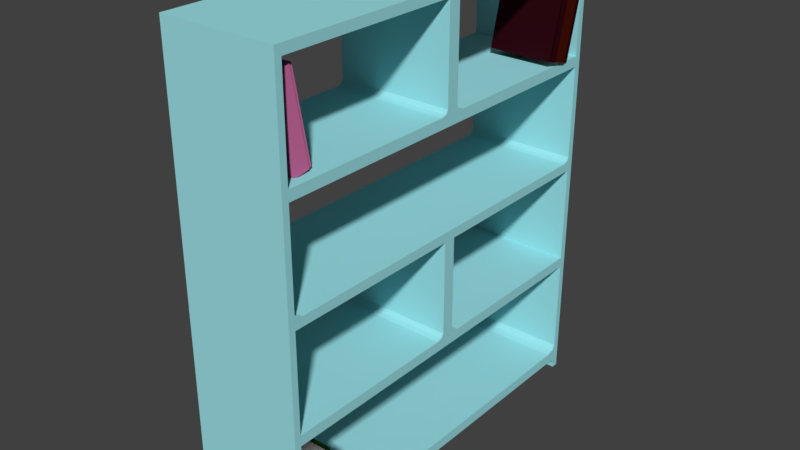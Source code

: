 # Source: Gab_EstantelivrosQuarto.blend  (saved by Blender 2.78.0; exported with 4.5.12 LTS)
import bpy
from mathutils import Matrix  # noqa: F401  (used for matrix-valued properties, if any)

bpy.ops.wm.read_factory_settings(use_empty=True)
scene = bpy.context.scene
scene.name = 'Scene'

# ---- collections
col_collection_1 = bpy.data.collections.new('Collection 1'); scene.collection.children.link(col_collection_1)

# ---- materials (node trees are filled in below, after node groups)
mat_capal14 = bpy.data.materials.new('CapaL14')
mat_capal14.alpha_threshold = 0.0
mat_capal14.roughness = 0.5
mat_folhasl14 = bpy.data.materials.new('FolhasL14')
mat_livrocapa = bpy.data.materials.new('LivroCapa')
mat_livrocapa.alpha_threshold = 0.0
mat_livrocapa.roughness = 0.5
mat_folhalivro = bpy.data.materials.new('FolhaLIvro')
mat_folhalivro.alpha_threshold = 0.0
mat_folhalivro.roughness = 0.5
mat_detalhe = bpy.data.materials.new('Detalhe')
mat_detalhe.alpha_threshold = 0.0
mat_detalhe.roughness = 0.5
mat_capa = bpy.data.materials.new('Capa')
mat_capa.alpha_threshold = 0.0
mat_capa.roughness = 0.5
mat_folhaslivro = bpy.data.materials.new('folhasLivro')
mat_folhaslivro.alpha_threshold = 0.0
mat_folhaslivro.roughness = 0.5
mat_estante = bpy.data.materials.new('Estante')
mat_estante.alpha_threshold = 0.0
mat_estante.roughness = 0.5

# ---- material node trees
mat_capal14.use_nodes = True; mat_capal14.node_tree.nodes.clear()
_N = mat_capal14.node_tree.nodes; _L = mat_capal14.node_tree.links
n0 = _N.new('ShaderNodeOutputMaterial'); n0.name = 'Material Output'; n0.location = (300, 300)
n1 = _N.new('ShaderNodeBsdfDiffuse'); n1.name = 'Diffuse BSDF'; n1.location = (10, 300)
n1.inputs[0].default_value = (0.4575, 0.1193, 0.2748, 1.0)
n1.inputs[1].default_value = 1.0
_L.new(n1.outputs[0], n0.inputs[0])
n0.is_active_output = True
mat_livrocapa.use_nodes = True; mat_livrocapa.node_tree.nodes.clear()
_N = mat_livrocapa.node_tree.nodes; _L = mat_livrocapa.node_tree.links
n0 = _N.new('ShaderNodeOutputMaterial'); n0.name = 'Material Output'; n0.location = (300, 300)
n1 = _N.new('ShaderNodeBsdfAnisotropic'); n1.name = 'Glossy BSDF'; n1.location = (10, 300)
n1.distribution = 'GGX'
n1.inputs[0].default_value = (0.08353, 0.007714, 0.01598, 1.0)
n1.inputs[1].default_value = 0.6059
_L.new(n1.outputs[0], n0.inputs[0])
n0.is_active_output = True
mat_folhalivro.use_nodes = True; mat_folhalivro.node_tree.nodes.clear()
_N = mat_folhalivro.node_tree.nodes; _L = mat_folhalivro.node_tree.links
n0 = _N.new('ShaderNodeOutputMaterial'); n0.name = 'Material Output'; n0.location = (300, 300)
n1 = _N.new('ShaderNodeAmbientOcclusion'); n1.name = 'Ambient Occlusion'; n1.location = (10, 300)
n1.samples = 1
n1.inputs[0].default_value = (0.477, 0.477, 0.477, 1.0)
n1.inputs[1].default_value = 0.0
n2 = _N.new('ShaderNodeLightFalloff'); n2.name = 'Light Falloff'; n2.location = (110, 100)
n3 = _N.new('ShaderNodeDisplacement'); n3.name = 'Displacement'; n3.location = (0, 0)
n3.inputs[1].default_value = 0.0
n3.inputs[2].default_value = 0.1
_L.new(n2.outputs[1], n3.inputs[0])
_L.new(n3.outputs[0], n0.inputs[2])
_L.new(n1.outputs[0], n0.inputs[0])
n0.is_active_output = True
mat_detalhe.use_nodes = True; mat_detalhe.node_tree.nodes.clear()
_N = mat_detalhe.node_tree.nodes; _L = mat_detalhe.node_tree.links
n0 = _N.new('ShaderNodeOutputMaterial'); n0.name = 'Material Output'; n0.location = (300, 300)
n1 = _N.new('ShaderNodeBsdfAnisotropic'); n1.name = 'Glossy BSDF'; n1.location = (10, 300)
n1.distribution = 'GGX'
n1.inputs[0].default_value = (0.2079, 0.0222, 0.004835, 1.0)
n1.inputs[1].default_value = 0.6656
_L.new(n1.outputs[0], n0.inputs[0])
n0.is_active_output = True
mat_capa.use_nodes = True; mat_capa.node_tree.nodes.clear()
_N = mat_capa.node_tree.nodes; _L = mat_capa.node_tree.links
n0 = _N.new('ShaderNodeOutputMaterial'); n0.name = 'Material Output'; n0.location = (300, 300)
n1 = _N.new('ShaderNodeBsdfAnisotropic'); n1.name = 'Glossy BSDF'; n1.location = (10, 300)
n1.inputs[0].default_value = (0.01072, 0.05222, 0.002584, 1.0)
n1.inputs[1].default_value = 0.7291
_L.new(n1.outputs[0], n0.inputs[0])
n0.is_active_output = True
mat_folhaslivro.use_nodes = True; mat_folhaslivro.node_tree.nodes.clear()
_N = mat_folhaslivro.node_tree.nodes; _L = mat_folhaslivro.node_tree.links
n0 = _N.new('ShaderNodeOutputMaterial'); n0.name = 'Material Output'; n0.location = (300, 300)
n1 = _N.new('ShaderNodeAmbientOcclusion'); n1.name = 'Ambient Occlusion'; n1.location = (10, 300)
n1.samples = 1
n1.inputs[0].default_value = (0.4385, 0.4385, 0.4385, 1.0)
n1.inputs[1].default_value = 0.0
n2 = _N.new('ShaderNodeLightFalloff'); n2.name = 'Light Falloff'; n2.location = (100, 100)
n3 = _N.new('ShaderNodeDisplacement'); n3.name = 'Displacement'; n3.location = (0, 0)
n3.inputs[1].default_value = 0.0
n3.inputs[2].default_value = 0.1
_L.new(n2.outputs[1], n3.inputs[0])
_L.new(n3.outputs[0], n0.inputs[2])
_L.new(n1.outputs[0], n0.inputs[0])
n0.is_active_output = True
mat_estante.use_nodes = True; mat_estante.node_tree.nodes.clear()
_N = mat_estante.node_tree.nodes; _L = mat_estante.node_tree.links
n0 = _N.new('ShaderNodeOutputMaterial'); n0.name = 'Material Output'; n0.location = (300, 300)
n1 = _N.new('ShaderNodeBsdfDiffuse'); n1.name = 'Diffuse BSDF'; n1.location = (10, 300)
n1.inputs[0].default_value = (0.3372, 0.7529, 0.7991, 1.0)
_L.new(n1.outputs[0], n0.inputs[0])
n0.is_active_output = True

# ---- world
world_world = bpy.data.worlds.new('World'); scene.world = world_world
world_world.color = (0.05088, 0.05088, 0.05088)
world_world.use_sun_shadow = False
world_world.sun_shadow_jitter_overblur = 0.0
world_world.cycles.sampling_method = 'MANUAL'

# ---- meshes
me_cube_000 = bpy.data.meshes.new('Cube.000')
me_cube_000.from_pydata([(-0.8948, -1.0, -1.0), (-0.8948, -1.0, 1.0), (-0.8948, 1.0, -1.0), (-0.8948, 1.0, 1.0), (0.9107, -1.0, -1.0), (0.9107, -1.0, 1.0), (0.9107, 1.0, -1.0), (0.9107, 1.0, 1.0), (-0.8948, 0.8554, -1.0), (-0.8948, -0.8554, -1.0), (-0.8948, -0.8554, 1.0), (-0.8948, 0.8554, 1.0), (0.9107, -0.8554, -1.0), (0.9107, 0.8554, -1.0), (0.9107, 0.8554, 1.0), (0.9107, -0.8554, 1.0), (-0.7494, 1.0, -1.0), (-0.7494, 1.0, 1.0), (-0.7494, -1.0, -1.0), (-0.7494, -1.0, 1.0), (-0.7494, 0.8554, 1.0), (-0.7494, -0.8554, 1.0), (-0.7494, 0.8554, -1.0), (-0.7494, -0.8554, -1.0), (-0.83, 1.907e-06, -1.0), (-0.83, 1.907e-06, 1.0), (-0.9394, -0.5882, -1.0), (-0.9394, 0.5883, -1.0), (-0.8758, 1.907e-06, -1.0), (-0.9394, 0.5883, 1.0), (-0.9394, -0.5882, 1.0), (-0.8758, 1.907e-06, 1.0), (0.8745, -0.8554, -0.9267), (0.8745, 0.8554, -0.9267), (0.8745, 0.8554, 0.9267), (0.8745, -0.8554, 0.9267), (-0.8297, 0.8554, 0.9267), (-0.8297, -0.8554, 0.9267), (-0.8297, 0.8554, -0.9267), (-0.8297, -0.8554, -0.9267)], [], [(8, 11, 3, 2), (16, 17, 7, 6), (12, 15, 5, 4), (18, 19, 1, 0), (23, 12, 4, 18), (21, 10, 1, 19), (17, 3, 11, 20), (20, 11, 29, 31, 25), (16, 6, 13, 22), (6, 7, 14, 13), (0, 1, 10, 9), (25, 31, 30, 10, 21), (27, 29, 11, 8), (2, 16, 22, 8), (7, 17, 20, 14), (15, 21, 19, 5), (9, 23, 18, 0), (4, 5, 19, 18), (2, 3, 17, 16), (21, 15, 12, 23), (24, 22, 20, 25), (20, 22, 13, 14), (23, 24, 25, 21), (26, 28, 24, 23, 9), (8, 22, 24, 28, 27), (26, 27, 28), (29, 30, 31), (29, 27, 26, 30), (9, 10, 30, 26), (38, 33, 32, 39), (33, 34, 35, 32), (34, 36, 37, 35), (36, 34, 33, 38), (37, 39, 32, 35), (39, 37, 36, 38)])
me_cube_000.polygons.foreach_set('material_index', [0, 0, 0, 0, 0, 0, 0, 0, 0, 0, 0, 0, 0, 0, 0, 0, 0, 0, 0, 0, 0, 0, 0, 0, 0, 0, 0, 0, 0, 1, 1, 1, 1, 1, 1])
_uv = me_cube_000.uv_layers.new(name='UVMap')
_uv.uv.foreach_set('vector', [0.04055, 0.7411, 0.3504, 0.7411, 0.3504, 0.7089, 0.04055, 0.7089, 0.3504, 0.3049, 0.04055, 0.3049, 0.04055, 0.5728, 0.3504, 0.5728, 0.8567, 0.5728, 0.8567, 0.3049, 0.8196, 0.3049, 0.8196, 0.5728, 0.3522, 0.6401, 0.662, 0.6401, 0.662, 0.6079, 0.3522, 0.6079, 0.8957, 0.5728, 0.8957, 0.3049, 0.8585, 0.3049, 0.8585, 0.5728, 0.7009, 0.7089, 0.6638, 0.7089, 0.6638, 0.7411, 0.7009, 0.7411, 0.8178, 0.6752, 0.7806, 0.6752, 0.7806, 0.7075, 0.8178, 0.7075, 0.8567, 0.6738, 0.7209, 0.6732, 0.7027, 0.6631, 0.8139, 0.6416, 0.8567, 0.6417, 0.9346, 0.5728, 0.9346, 0.3049, 0.8975, 0.3049, 0.8975, 0.5728, 0.3522, 0.6738, 0.662, 0.6738, 0.662, 0.6416, 0.3522, 0.6416, 0.8567, 0.3035, 0.8567, 0.03565, 0.8196, 0.03565, 0.8196, 0.3035, 0.8567, 0.6399, 0.8139, 0.6401, 0.7027, 0.6186, 0.7209, 0.6085, 0.8567, 0.6079, 0.8957, 0.3035, 0.8957, 0.03565, 0.8585, 0.03565, 0.8585, 0.3035, 0.8567, 0.6752, 0.8196, 0.6752, 0.8196, 0.7075, 0.8567, 0.7075, 0.3522, 0.7075, 0.662, 0.7075, 0.662, 0.6752, 0.3522, 0.6752, 0.9346, 0.3035, 0.9346, 0.03565, 0.8975, 0.03565, 0.8975, 0.3035, 0.8178, 0.7089, 0.7806, 0.7089, 0.7806, 0.7411, 0.8178, 0.7411, 0.3504, 0.03565, 0.04055, 0.03565, 0.04055, 0.3035, 0.3504, 0.3035, 0.3522, 0.7411, 0.662, 0.7411, 0.662, 0.7089, 0.3522, 0.7089, 0.662, 0.3049, 0.3522, 0.3049, 0.3522, 0.5728, 0.662, 0.5728, 0.8178, 0.3049, 0.6638, 0.3049, 0.6638, 0.5728, 0.8178, 0.5728, 0.662, 0.03565, 0.3522, 0.03565, 0.3522, 0.3035, 0.662, 0.3035, 0.3504, 0.7075, 0.3504, 0.5742, 0.04055, 0.5742, 0.04055, 0.7075, 0.6638, 0.6632, 0.6906, 0.5742, 0.7009, 0.575, 0.7009, 0.7075, 0.6682, 0.7049, 0.7209, 0.5749, 0.8567, 0.5742, 0.8567, 0.6063, 0.8139, 0.6065, 0.7027, 0.5849, 0.7788, 0.6759, 0.7036, 0.7411, 0.7788, 0.7411, 0.7027, 0.7404, 0.7779, 0.6752, 0.7027, 0.6752, 0.8178, 0.3035, 0.8178, 0.03565, 0.6638, 0.03565, 0.6638, 0.3035, 0.3522, 0.6065, 0.662, 0.6065, 0.662, 0.5742, 0.3522, 0.5742, 0.5326, 0.754, 0.7789, 0.754, 0.7789, 0.859, 0.5326, 0.859, 0.03804, 0.8678, 0.03804, 0.754, 0.2853, 0.754, 0.2853, 0.8678, 0.777, 0.9727, 0.5307, 0.9727, 0.5307, 0.8678, 0.777, 0.8678, 0.03804, 0.8678, 0.2843, 0.8678, 0.2843, 0.9815, 0.03804, 0.9815, 0.5307, 0.8678, 0.5307, 0.9815, 0.2843, 0.9815, 0.2843, 0.8678, 0.2853, 0.8678, 0.2853, 0.754, 0.5326, 0.754, 0.5326, 0.8678])
me_cube_000.materials.append(mat_capal14)
me_cube_000.materials.append(mat_folhasl14)
me_cube_000.use_remesh_preserve_volume = False
me_cube_000.use_remesh_preserve_attributes = False
me_cube_000.use_mirror_vertex_groups = False
me_cube_000.update()
me_cube_000_1 = bpy.data.meshes.new('Cube.000')
me_cube_000_1.from_pydata([], [], [])
me_cube_000_1.materials.append(None)
me_cube_000_1.materials.append(None)
me_cube_000_1.update()
me_cube_001 = bpy.data.meshes.new('Cube.001')
me_cube_001.from_pydata([], [], [])
me_cube_001.materials.append(None)
me_cube_001.materials.append(None)
me_cube_001.update()
me_cube_015 = bpy.data.meshes.new('Cube.015')
me_cube_015.from_pydata([], [], [])
me_cube_015.materials.append(None)
me_cube_015.materials.append(None)
me_cube_015.update()
me_cube_014 = bpy.data.meshes.new('Cube.014')
me_cube_014.from_pydata([], [], [])
me_cube_014.materials.append(None)
me_cube_014.materials.append(None)
me_cube_014.update()
me_cube_013 = bpy.data.meshes.new('Cube.013')
me_cube_013.from_pydata([], [], [])
me_cube_013.materials.append(None)
me_cube_013.materials.append(None)
me_cube_013.update()
me_cube_012 = bpy.data.meshes.new('Cube.012')
me_cube_012.from_pydata([], [], [])
me_cube_012.materials.append(None)
me_cube_012.materials.append(None)
me_cube_012.update()
me_cube_004 = bpy.data.meshes.new('Cube.004')
me_cube_004.from_pydata([], [], [])
me_cube_004.materials.append(None)
me_cube_004.materials.append(None)
me_cube_004.update()
me_cube_010 = bpy.data.meshes.new('Cube.010')
me_cube_010.from_pydata([], [], [])
me_cube_010.materials.append(None)
me_cube_010.materials.append(None)
me_cube_010.update()
me_cube_011 = bpy.data.meshes.new('Cube.011')
me_cube_011.from_pydata([], [], [])
me_cube_011.materials.append(None)
me_cube_011.materials.append(None)
me_cube_011.update()
me_cube_009 = bpy.data.meshes.new('Cube.009')
me_cube_009.from_pydata([], [], [])
me_cube_009.materials.append(None)
me_cube_009.materials.append(None)
me_cube_009.update()
me_cube_006 = bpy.data.meshes.new('Cube.006')
me_cube_006.from_pydata([], [], [])
me_cube_006.materials.append(None)
me_cube_006.materials.append(None)
me_cube_006.update()
me_cube_005 = bpy.data.meshes.new('Cube.005')
me_cube_005.from_pydata([], [], [])
me_cube_005.materials.append(None)
me_cube_005.materials.append(None)
me_cube_005.update()
me_cube_007 = bpy.data.meshes.new('Cube.007')
me_cube_007.from_pydata([], [], [])
me_cube_007.materials.append(None)
me_cube_007.materials.append(None)
me_cube_007.update()
me_cube_003 = bpy.data.meshes.new('Cube.003')
me_cube_003.from_pydata([], [], [])
me_cube_003.materials.append(None)
me_cube_003.materials.append(None)
me_cube_003.update()
me_cube_008 = bpy.data.meshes.new('Cube.008')
me_cube_008.from_pydata([], [], [])
me_cube_008.materials.append(None)
me_cube_008.materials.append(None)
me_cube_008.update()
me_cube_002 = bpy.data.meshes.new('Cube.002')
me_cube_002.from_pydata([(-1.0, -1.0, -1.0), (-1.0, -1.0, 1.0), (-1.0, 1.0, -1.0), (-1.0, 1.0, 1.0), (1.0, -1.0, -1.0), (1.0, -1.0, 1.0), (1.0, 1.0, -1.0), (1.0, 1.0, 1.0), (-1.0, 0.8535, -1.0), (-1.0, -0.8535, -1.0), (-1.0, -0.8535, 1.0), (-1.0, 0.8535, 1.0), (1.0, -0.8535, -1.0), (1.0, 0.8535, -1.0), (1.0, 0.8535, 1.0), (1.0, -0.8535, 1.0), (-1.0, 0.8535, -1.0), (-1.0, -0.8535, -1.0), (-1.0, -0.8535, 1.0), (-1.0, 0.8535, 1.0), (1.0, -0.8535, -1.0), (1.0, 0.8535, -1.0), (1.0, 0.8535, 1.0), (1.0, -0.8535, 1.0), (-0.904, 0.8535, -0.9374), (-0.904, -0.8535, -0.9374), (-0.904, -0.8535, 0.9374), (-0.904, 0.8535, 0.9374), (0.904, -0.8535, -0.9374), (0.904, 0.8535, -0.9374), (0.904, 0.8535, 0.9374), (0.904, -0.8535, 0.9374), (-0.9048, -0.86, -0.9463), (-0.9048, 0.847, -0.9463), (1.056, -0.5089, 1.0), (1.056, 0.5089, 1.0), (1.056, 0.5089, -1.0), (1.056, -0.5089, -1.0), (-0.9048, -0.86, 0.9284), (-0.9048, 0.847, 0.9284), (0.9032, -0.86, -0.9463), (0.9032, 0.847, -0.9463), (0.9032, 0.847, 0.9284), (0.9032, -0.86, 0.9284)], [], [(8, 11, 3, 2), (2, 3, 7, 6), (12, 15, 5, 4), (4, 5, 1, 0), (9, 12, 4, 0), (15, 10, 1, 5), (7, 3, 11, 14), (42, 39, 38, 43), (2, 6, 13, 8), (11, 8, 24, 27), (6, 7, 14, 13), (14, 11, 27, 30), (0, 1, 10, 9), (8, 13, 29, 24), (8, 13, 21, 16), (14, 11, 19, 22), (8, 11, 19, 16), (12, 15, 23, 20), (9, 12, 20, 17), (15, 10, 18, 23), (9, 10, 18, 17), (13, 14, 22, 21), (29, 30, 31, 28), (12, 9, 25, 28), (10, 15, 31, 26), (9, 10, 26, 25), (30, 31, 15, 34, 35, 14), (14, 35, 36, 13), (13, 36, 37, 12, 28, 29), (34, 37, 36, 35), (34, 15, 12, 37), (33, 41, 40, 32), (32, 38, 39, 33), (39, 42, 41, 33), (42, 43, 40, 41), (38, 32, 40, 43)])
me_cube_002.polygons.foreach_set('material_index', [0, 0, 0, 0, 0, 0, 0, 1, 0, 0, 0, 0, 0, 0, 0, 0, 0, 0, 0, 0, 0, 0, 0, 0, 0, 0, 0, 0, 0, 2, 0, 1, 1, 1, 1, 1])
me_cube_002.materials.append(mat_livrocapa)
me_cube_002.materials.append(mat_folhalivro)
me_cube_002.materials.append(mat_detalhe)
me_cube_002.use_remesh_preserve_volume = False
me_cube_002.use_remesh_preserve_attributes = False
me_cube_002.use_mirror_vertex_groups = False
me_cube_002.update()
me_cube = bpy.data.meshes.new('Cube')
me_cube.from_pydata([(-1.0, -1.0, -1.0), (-1.0, -1.0, 1.0), (-1.0, 1.0, -1.0), (-1.0, 1.0, 1.0), (1.0, -1.0, -1.0), (1.0, -1.0, 1.0), (1.0, 1.0, -1.0), (1.0, 1.0, 1.0), (-1.0, 0.8535, -1.0), (-1.0, -0.8535, -1.0), (-1.0, -0.8535, 1.0), (-1.0, 0.8535, 1.0), (1.0, -0.8535, -1.0), (1.0, 0.8535, -1.0), (1.0, 0.8535, 1.0), (1.0, -0.8535, 1.0), (-1.0, 0.8535, -1.0), (-1.0, -0.8535, -1.0), (-1.0, -0.8535, 1.0), (-1.0, 0.8535, 1.0), (1.0, -0.8535, -1.0), (1.0, 0.8535, -1.0), (1.0, 0.8535, 1.0), (1.0, -0.8535, 1.0), (-0.904, 0.8535, -0.9374), (-0.904, -0.8535, -0.9374), (-0.904, -0.8535, 0.9374), (-0.904, 0.8535, 0.9374), (0.904, -0.8535, -0.9374), (0.904, 0.8535, -0.9374), (0.904, 0.8535, 0.9374), (0.904, -0.8535, 0.9374), (-0.9048, -0.86, -0.9463), (-0.9048, 0.847, -0.9463), (1.056, -0.5089, 1.0), (1.056, 0.5089, 1.0), (1.056, 0.5089, -1.0), (1.056, -0.5089, -1.0), (-0.9048, -0.86, 0.9284), (-0.9048, 0.847, 0.9284), (0.9032, -0.86, -0.9463), (0.9032, 0.847, -0.9463), (0.9032, 0.847, 0.9284), (0.9032, -0.86, 0.9284)], [], [(8, 11, 3, 2), (2, 3, 7, 6), (12, 15, 5, 4), (4, 5, 1, 0), (9, 12, 4, 0), (15, 10, 1, 5), (7, 3, 11, 14), (42, 39, 38, 43), (2, 6, 13, 8), (11, 8, 24, 27), (6, 7, 14, 13), (14, 11, 27, 30), (0, 1, 10, 9), (8, 13, 29, 24), (8, 13, 21, 16), (14, 11, 19, 22), (8, 11, 19, 16), (12, 15, 23, 20), (9, 12, 20, 17), (15, 10, 18, 23), (9, 10, 18, 17), (13, 14, 22, 21), (29, 30, 31, 28), (12, 9, 25, 28), (10, 15, 31, 26), (9, 10, 26, 25), (30, 31, 15, 34, 35, 14), (14, 35, 36, 13), (13, 36, 37, 12, 28, 29), (34, 37, 36, 35), (34, 15, 12, 37), (33, 41, 40, 32), (32, 38, 39, 33), (39, 42, 41, 33), (42, 43, 40, 41), (38, 32, 40, 43)])
me_cube.polygons.foreach_set('material_index', [0, 0, 0, 0, 0, 0, 0, 1, 0, 0, 0, 0, 0, 0, 0, 0, 0, 0, 0, 0, 0, 0, 0, 0, 0, 0, 0, 0, 0, 0, 0, 1, 1, 1, 1, 1])
me_cube.materials.append(mat_capa)
me_cube.materials.append(mat_folhaslivro)
me_cube.use_remesh_preserve_volume = False
me_cube.use_remesh_preserve_attributes = False
me_cube.use_mirror_vertex_groups = False
me_cube.update()
me_cube_001_1 = bpy.data.meshes.new('Cube.001')
me_cube_001_1.from_pydata([(-1.0, -1.217, -1.151), (-1.0, -1.176, -1.151), (-1.0, 1.176, -1.151), (1.0, 1.176, -1.151), (1.0, 1.217, -1.151), (-1.0, 1.217, -1.151), (1.0, -1.217, -1.151), (1.0, -1.176, -1.151), (-1.0, 1.176, 1.099), (-1.0, 1.217, 1.099), (1.0, 1.217, 1.099), (1.0, -1.176, 1.099), (1.0, -1.217, 1.099), (-1.0, -1.217, 1.099), (-1.0, -1.176, 1.099), (1.0, 1.176, 1.099), (-1.0, 1.176, 1.099), (1.0, -1.176, 1.099), (-1.0, -1.176, 1.099), (1.0, 1.176, 1.099), (-1.0, 1.176, 3.189), (-1.0, 1.217, 3.189), (1.0, 1.217, 3.189), (1.0, -1.176, 3.189), (1.0, -1.217, 3.189), (-1.0, -1.217, 3.189), (-1.0, -1.176, 3.189), (1.0, 1.176, 3.189), (1.0, -1.176, 0.04861), (1.0, -1.176, 0.1486), (-1.0, -1.176, 0.1486), (-1.0, -1.176, 0.04861), (-1.0, 1.176, 0.04861), (-1.0, 1.176, 0.1486), (1.0, 1.176, 0.04861), (1.0, 1.176, 0.1486), (-1.0, -1.176, 2.239), (-1.0, -1.176, 2.139), (1.0, -1.176, 2.139), (1.0, -1.176, 2.239), (1.0, 1.176, 2.139), (1.0, 1.176, 2.239), (-1.0, 1.176, 2.239), (-1.0, 1.176, 2.139), (-1.0, 1.176, 3.279), (-1.0, 1.217, 3.279), (1.0, 1.217, 3.279), (1.0, -1.176, 3.279), (1.0, -1.217, 3.279), (-1.0, -1.217, 3.279), (-1.0, -1.176, 3.279), (1.0, 1.176, 3.279), (-1.0, 0.03921, 3.189), (-1.0, -0.03921, 3.189), (-1.0, -0.03921, 3.279), (-1.0, 0.03921, 3.279), (1.0, -0.03921, 3.279), (1.0, 0.03921, 3.279), (1.0, -0.03921, 3.189), (1.0, 0.03921, 3.189), (-1.0, 0.03921, 1.099), (-1.0, -0.03921, 1.099), (-1.0, -0.03921, 1.189), (-1.0, 0.03921, 1.189), (1.0, -0.03921, 1.189), (1.0, 0.03921, 1.189), (1.0, -0.03921, 1.099), (1.0, 0.03921, 1.099), (1.0, 0.03921, 0.04861), (1.0, -0.03921, 0.04861), (1.0, -1.106, -0.9514), (1.0, -1.176, -0.8814), (1.0, -1.156, -0.9309), (-1.0, -1.176, -0.8814), (-1.0, -1.106, -0.9514), (-1.0, -1.156, -0.9309), (-1.0, 1.106, -0.9514), (-1.0, 1.176, -0.8814), (-1.0, 1.156, -0.9309), (1.0, 1.176, -0.8814), (1.0, 1.106, -0.9514), (1.0, 1.156, -0.9309), (1.0, 1.126, -1.051), (1.0, 1.176, -1.101), (1.0, 1.162, -1.066), (-1.0, 1.176, -1.101), (-1.0, 1.126, -1.051), (-1.0, 1.162, -1.066), (1.0, -1.176, -1.101), (1.0, -1.126, -1.051), (1.0, -1.162, -1.066), (-1.0, -1.126, -1.051), (-1.0, -1.176, -1.101), (-1.0, -1.162, -1.066), (1.0, -0.03921, 0.1986), (1.0, -0.08921, 0.1486), (1.0, -0.05385, 0.1633), (1.0, 0.08921, 0.1486), (1.0, 0.03921, 0.1986), (1.0, 0.05385, 0.1633), (-1.0, 0.03921, 0.1986), (-1.0, 0.08921, 0.1486), (-1.0, 0.05385, 0.1633), (-1.0, -0.08921, 0.1486), (-1.0, -0.03921, 0.1986), (-1.0, -0.05385, 0.1633), (-1.0, 1.126, 1.189), (-1.0, 1.176, 1.239), (-1.0, 1.162, 1.203), (1.0, -1.126, 1.189), (1.0, -1.176, 1.239), (1.0, -1.162, 1.203), (-1.0, -1.176, 1.239), (-1.0, -1.126, 1.189), (-1.0, -1.162, 1.203), (1.0, 1.176, 1.239), (1.0, 1.126, 1.189), (1.0, 1.162, 1.203), (1.0, 0.08921, 2.239), (1.0, 0.03921, 2.289), (1.0, 0.05385, 2.253), (1.0, -0.03921, 2.289), (1.0, -0.08921, 2.239), (1.0, -0.05385, 2.253), (-1.0, 0.03921, 2.289), (-1.0, 0.08921, 2.239), (-1.0, 0.05385, 2.253), (-1.0, -0.08921, 2.239), (-1.0, -0.03921, 2.289), (-1.0, -0.05385, 2.253)], [], [(5, 4, 3, 2), (1, 7, 6, 0), (33, 35, 15, 8), (29, 30, 14, 11), (11, 14, 18, 17), (8, 15, 19, 16), (62, 113, 109, 64), (54, 50, 47, 56), (22, 21, 45, 46), (42, 41, 27, 20), (39, 36, 26, 23), (92, 88, 7, 1), (91, 86, 82, 89), (13, 0, 6, 12), (4, 5, 9, 10), (88, 90, 89, 82, 84, 83, 3, 4, 10, 15, 35, 34, 79, 81, 80, 70, 72, 71, 28, 29, 11, 12, 6, 7), (70, 80, 76, 74), (60, 100, 102, 101, 33, 32, 31, 30, 103, 105, 104, 61), (12, 24, 25, 13), (9, 21, 22, 10), (52, 124, 126, 125, 42, 20, 21, 9, 8, 16, 60, 63, 106, 108, 107, 43, 37, 112, 114, 113, 62, 61, 18, 14, 13, 25, 26, 36, 127, 129, 128, 53), (66, 17, 18, 61), (59, 119, 124, 52), (47, 50, 49, 48), (46, 45, 44, 51), (26, 25, 49, 50), (24, 23, 47, 48), (21, 20, 44, 45), (53, 26, 50, 54), (27, 22, 46, 51), (25, 24, 48, 49), (56, 47, 23, 58), (58, 23, 26, 53), (83, 85, 2, 3), (27, 59, 52, 20), (51, 57, 59, 27), (57, 56, 58, 59), (20, 52, 55, 44), (52, 53, 54, 55), (44, 55, 57, 51), (55, 54, 56, 57), (53, 128, 121, 58), (37, 43, 40, 38), (39, 122, 127, 36), (19, 67, 60, 16), (106, 63, 65, 116), (65, 64, 66, 67), (38, 40, 115, 117, 116, 65, 67, 19, 15, 10, 22, 27, 41, 118, 120, 119, 59, 58, 121, 123, 122, 39, 23, 24, 12, 11, 17, 66, 64, 109, 111, 110), (60, 61, 62, 63), (110, 112, 37, 38), (63, 62, 64, 65), (31, 32, 34, 68, 69, 28), (61, 104, 94, 66), (94, 96, 95, 29, 28, 69, 68, 34, 35, 97, 99, 98, 67, 66), (97, 35, 33, 101), (67, 98, 100, 60), (34, 32, 77, 79), (30, 31, 73, 75, 74, 76, 78, 77, 32, 33, 8, 9, 5, 2, 85, 87, 86, 91, 93, 92, 1, 0, 13, 14), (73, 71, 72, 75), (75, 72, 70, 74), (79, 77, 78, 81), (81, 78, 76, 80), (31, 28, 71, 73), (82, 86, 87, 84), (84, 87, 85, 83), (91, 89, 90, 93), (93, 90, 88, 92), (94, 104, 105, 96), (96, 105, 103, 95), (97, 101, 102, 99), (99, 102, 100, 98), (29, 95, 103, 30), (106, 116, 117, 108), (108, 117, 115, 107), (112, 110, 111, 114), (114, 111, 109, 113), (107, 115, 40, 43), (121, 128, 129, 123), (123, 129, 127, 122), (118, 125, 126, 120), (120, 126, 124, 119), (118, 41, 42, 125)])
_uv = me_cube_001_1.uv_layers.new(name='UVMap')
_uv.uv.foreach_set('vector', [0.3956, 0.4061, 0.3956, 0.5742, 0.3921, 0.5742, 0.3921, 0.4061, 0.3921, 0.4061, 0.3921, 0.5742, 0.3887, 0.5742, 0.3887, 0.4061, 0.965, 0.37, 0.965, 0.5381, 0.8844, 0.5381, 0.8844, 0.37, 0.6991, 0.7901, 0.6991, 0.9582, 0.6185, 0.9582, 0.6185, 0.7901, 0.03376, 0.03376, 0.03376, 0.03376, 0.03376, 0.03376, 0.03376, 0.03376, 0.03376, 0.03376, 0.03376, 0.03376, 0.03376, 0.03376, 0.03376, 0.03376, 0.6185, 0.3258, 0.6185, 0.2345, 0.7888, 0.2345, 0.7888, 0.3258, 0.2041, 0.5117, 0.2041, 0.6073, 0.03376, 0.6073, 0.03376, 0.5117, 0.6185, 0.0413, 0.4482, 0.0413, 0.4482, 0.03376, 0.6185, 0.03376, 0.965, 0.2019, 0.965, 0.37, 0.8844, 0.37, 0.8844, 0.2019, 0.9662, 0.03376, 0.9662, 0.2019, 0.8856, 0.2019, 0.8856, 0.03376, 0.3844, 0.5742, 0.3844, 0.4061, 0.3887, 0.4061, 0.3887, 0.5742, 0.7888, 0.4297, 0.7888, 0.619, 0.6185, 0.619, 0.6185, 0.4297, 0.4482, 0.5935, 0.4482, 0.405, 0.6185, 0.405, 0.6185, 0.5935, 0.6185, 0.405, 0.4482, 0.405, 0.4482, 0.2164, 0.6185, 0.2164, 0.2375, 0.4019, 0.2363, 0.399, 0.2333, 0.3977, 0.04147, 0.3977, 0.03846, 0.399, 0.03721, 0.4019, 0.03721, 0.4061, 0.03376, 0.4061, 0.03376, 0.217, 0.03721, 0.217, 0.03721, 0.2969, 0.03721, 0.3053, 0.03721, 0.3834, 0.03896, 0.3876, 0.04317, 0.3893, 0.2316, 0.3893, 0.2358, 0.3876, 0.2375, 0.3834, 0.2375, 0.3053, 0.2375, 0.2969, 0.2375, 0.217, 0.241, 0.217, 0.241, 0.4061, 0.2375, 0.4061, 0.2041, 0.794, 0.2041, 0.608, 0.3744, 0.608, 0.3744, 0.794, 0.3479, 0.217, 0.3479, 0.2926, 0.3492, 0.2956, 0.3522, 0.2969, 0.4447, 0.2969, 0.4447, 0.3053, 0.2444, 0.3053, 0.2444, 0.2969, 0.337, 0.2969, 0.34, 0.2956, 0.3412, 0.2926, 0.3412, 0.217, 0.6185, 0.5935, 0.6185, 0.7687, 0.4482, 0.7687, 0.4482, 0.5935, 0.4482, 0.2164, 0.4482, 0.0413, 0.6185, 0.0413, 0.6185, 0.2164, 0.3479, 0.04132, 0.3479, 0.117, 0.3492, 0.1199, 0.3522, 0.1212, 0.4447, 0.1212, 0.4447, 0.04132, 0.4482, 0.04132, 0.4482, 0.217, 0.4447, 0.217, 0.4447, 0.217, 0.3479, 0.217, 0.3479, 0.2094, 0.4405, 0.2094, 0.4435, 0.2082, 0.4447, 0.2052, 0.4447, 0.1296, 0.2444, 0.1296, 0.2444, 0.2052, 0.2457, 0.2082, 0.2487, 0.2094, 0.3412, 0.2094, 0.3412, 0.217, 0.2444, 0.217, 0.2444, 0.217, 0.241, 0.217, 0.241, 0.04132, 0.2444, 0.04132, 0.2444, 0.1212, 0.337, 0.1212, 0.34, 0.1199, 0.3412, 0.117, 0.3412, 0.04132, 0.8856, 0.2019, 0.7888, 0.2019, 0.7888, 0.03376, 0.8856, 0.03376, 0.2041, 0.7981, 0.2805, 0.7981, 0.2805, 0.9662, 0.2041, 0.9662, 0.03376, 0.6073, 0.2041, 0.6073, 0.2041, 0.6107, 0.03376, 0.6107, 0.03376, 0.4061, 0.2041, 0.4061, 0.2041, 0.4095, 0.03376, 0.4095, 0.2444, 0.04132, 0.241, 0.04132, 0.241, 0.03376, 0.2444, 0.03376, 0.241, 0.04132, 0.2375, 0.04132, 0.2375, 0.03376, 0.241, 0.03376, 0.4482, 0.04132, 0.4447, 0.04132, 0.4447, 0.03376, 0.4482, 0.03376, 0.3412, 0.04132, 0.2444, 0.04132, 0.2444, 0.03376, 0.3412, 0.03376, 0.03721, 0.04132, 0.03376, 0.04132, 0.03376, 0.03376, 0.03721, 0.03376, 0.4482, 0.7687, 0.6185, 0.7687, 0.6185, 0.7762, 0.4482, 0.7762, 0.1407, 0.03376, 0.2375, 0.03376, 0.2375, 0.04132, 0.1407, 0.04132, 0.8121, 0.7901, 0.7153, 0.7901, 0.7153, 0.622, 0.8121, 0.622, 0.3786, 0.4061, 0.3786, 0.5742, 0.3744, 0.5742, 0.3744, 0.4061, 0.6185, 0.622, 0.7153, 0.622, 0.7153, 0.7901, 0.6185, 0.7901, 0.03721, 0.03376, 0.134, 0.03376, 0.134, 0.04132, 0.03721, 0.04132, 0.134, 0.03376, 0.1407, 0.03376, 0.1407, 0.04132, 0.134, 0.04132, 0.4447, 0.04132, 0.3479, 0.04132, 0.3479, 0.03376, 0.4447, 0.03376, 0.3479, 0.04132, 0.3412, 0.04132, 0.3412, 0.03376, 0.3479, 0.03376, 0.2041, 0.4095, 0.2041, 0.5051, 0.03376, 0.5051, 0.03376, 0.4095, 0.2041, 0.5051, 0.2041, 0.5117, 0.03376, 0.5117, 0.03376, 0.5051, 0.2836, 0.7981, 0.36, 0.7981, 0.36, 0.9662, 0.2836, 0.9662, 0.2041, 0.6039, 0.2041, 0.4061, 0.3744, 0.4061, 0.3744, 0.6039, 0.4482, 0.7762, 0.5407, 0.7762, 0.5407, 0.9443, 0.4482, 0.9443, 0.03376, 0.6107, 0.1306, 0.6107, 0.1306, 0.7788, 0.03376, 0.7788, 0.6185, 0.4238, 0.6185, 0.3324, 0.7888, 0.3324, 0.7888, 0.4238, 0.134, 0.2094, 0.1407, 0.2094, 0.1407, 0.217, 0.134, 0.217, 0.2375, 0.1296, 0.03721, 0.1296, 0.03721, 0.2052, 0.03846, 0.2082, 0.04147, 0.2094, 0.134, 0.2094, 0.134, 0.217, 0.03721, 0.217, 0.03721, 0.217, 0.03376, 0.217, 0.03376, 0.04132, 0.03721, 0.04132, 0.03721, 0.1212, 0.1298, 0.1212, 0.1328, 0.1199, 0.134, 0.117, 0.134, 0.04132, 0.1407, 0.04132, 0.1407, 0.117, 0.1419, 0.1199, 0.145, 0.1212, 0.2375, 0.1212, 0.2375, 0.04132, 0.241, 0.04132, 0.241, 0.217, 0.2375, 0.217, 0.2375, 0.217, 0.1407, 0.217, 0.1407, 0.2094, 0.2333, 0.2094, 0.2363, 0.2082, 0.2375, 0.2052, 0.3479, 0.217, 0.3412, 0.217, 0.3412, 0.2094, 0.3479, 0.2094, 0.3662, 0.9662, 0.3662, 0.7981, 0.4426, 0.7981, 0.4426, 0.9662, 0.6185, 0.3324, 0.6185, 0.3258, 0.7888, 0.3258, 0.7888, 0.3324, 0.6185, 0.2315, 0.6185, 0.03376, 0.7888, 0.03376, 0.7888, 0.1293, 0.7888, 0.1359, 0.7888, 0.2315, 0.9376, 0.9582, 0.8612, 0.9582, 0.8612, 0.7901, 0.9376, 0.7901, 0.1407, 0.2926, 0.1419, 0.2956, 0.145, 0.2969, 0.2375, 0.2969, 0.2375, 0.3053, 0.1407, 0.3053, 0.134, 0.3053, 0.03721, 0.3053, 0.03721, 0.2969, 0.1298, 0.2969, 0.1328, 0.2956, 0.134, 0.2926, 0.134, 0.217, 0.1407, 0.217, 0.8151, 0.622, 0.9077, 0.622, 0.9077, 0.7901, 0.8151, 0.7901, 0.7786, 0.9582, 0.7022, 0.9582, 0.7022, 0.7901, 0.7786, 0.7901, 0.2003, 0.7788, 0.2003, 0.9469, 0.1214, 0.9469, 0.1214, 0.7788, 0.2444, 0.2969, 0.2444, 0.3053, 0.2444, 0.3834, 0.2462, 0.3876, 0.2504, 0.3893, 0.4388, 0.3893, 0.443, 0.3876, 0.4447, 0.3834, 0.4447, 0.3053, 0.4447, 0.2969, 0.4447, 0.217, 0.4482, 0.217, 0.4482, 0.4061, 0.4447, 0.4061, 0.4447, 0.4019, 0.4435, 0.399, 0.4405, 0.3977, 0.2487, 0.3977, 0.2457, 0.399, 0.2444, 0.4019, 0.2444, 0.4061, 0.241, 0.4061, 0.241, 0.217, 0.2444, 0.217, 0.03809, 0.7788, 0.03809, 0.9469, 0.03376, 0.9469, 0.03376, 0.7788, 0.3744, 0.7981, 0.2041, 0.7981, 0.2041, 0.794, 0.3744, 0.794, 0.1214, 0.7788, 0.1214, 0.9469, 0.117, 0.9469, 0.117, 0.7788, 0.2041, 0.6039, 0.3744, 0.6039, 0.3744, 0.608, 0.2041, 0.608, 0.117, 0.7788, 0.117, 0.9469, 0.03809, 0.9469, 0.03809, 0.7788, 0.6185, 0.619, 0.7888, 0.619, 0.7888, 0.622, 0.6185, 0.622, 0.3815, 0.4061, 0.3815, 0.5742, 0.3786, 0.5742, 0.3786, 0.4061, 0.7888, 0.4297, 0.6185, 0.4297, 0.6185, 0.4267, 0.7888, 0.4267, 0.3815, 0.5742, 0.3815, 0.4061, 0.3844, 0.4061, 0.3844, 0.5742, 0.8612, 0.7901, 0.8612, 0.9582, 0.8581, 0.9582, 0.8581, 0.7901, 0.8844, 0.2019, 0.8844, 0.37, 0.8813, 0.37, 0.8813, 0.2019, 0.8151, 0.622, 0.8151, 0.7901, 0.8121, 0.7901, 0.8121, 0.622, 0.6991, 0.9582, 0.6991, 0.7901, 0.7022, 0.7901, 0.7022, 0.9582, 0.7888, 0.2019, 0.8813, 0.2019, 0.8813, 0.37, 0.7888, 0.37, 0.6185, 0.4238, 0.7888, 0.4238, 0.7888, 0.4267, 0.6185, 0.4267, 0.7786, 0.9582, 0.7786, 0.7901, 0.7817, 0.7901, 0.7817, 0.9582, 0.3662, 0.7981, 0.3662, 0.9662, 0.3631, 0.9662, 0.3631, 0.7981, 0.6185, 0.2315, 0.7888, 0.2315, 0.7888, 0.2345, 0.6185, 0.2345, 0.7817, 0.9582, 0.7817, 0.7901, 0.8581, 0.7901, 0.8581, 0.9582, 0.36, 0.9662, 0.36, 0.7981, 0.3631, 0.7981, 0.3631, 0.9662, 0.5437, 0.7762, 0.5437, 0.9443, 0.5407, 0.9443, 0.5407, 0.7762, 0.7918, 0.37, 0.7918, 0.5381, 0.7888, 0.5381, 0.7888, 0.37, 0.2836, 0.7981, 0.2836, 0.9662, 0.2805, 0.9662, 0.2805, 0.7981, 0.7918, 0.37, 0.8844, 0.37, 0.8844, 0.5381, 0.7918, 0.5381])
me_cube_001_1.materials.append(mat_estante)
me_cube_001_1.use_remesh_preserve_volume = False
me_cube_001_1.use_remesh_preserve_attributes = False
me_cube_001_1.use_mirror_vertex_groups = False
me_cube_001_1.update()

# ---- objects
ob_livro15_proxy_001 = bpy.data.objects.new('Livro15_proxy.001', me_cube_000)
ob_livro15_proxy = bpy.data.objects.new('Livro15_proxy', me_cube_000_1)
ob_livro14_proxy = bpy.data.objects.new('Livro14_proxy', me_cube_001)
ob_livro13_proxy = bpy.data.objects.new('Livro13_proxy', me_cube_015)
ob_livro12_proxy = bpy.data.objects.new('Livro12_proxy', me_cube_014)
ob_livro11_proxy = bpy.data.objects.new('Livro11_proxy', me_cube_013)
ob_livro10_proxy = bpy.data.objects.new('Livro10_proxy', me_cube_012)
ob_livro09_proxy = bpy.data.objects.new('Livro09_proxy', me_cube_004)
ob_livro06_proxy = bpy.data.objects.new('Livro06_proxy', me_cube_010)
ob_livro07_proxy = bpy.data.objects.new('Livro07_proxy', me_cube_011)
ob_livro08_proxy = bpy.data.objects.new('Livro08_proxy', me_cube_009)
ob_livro01_proxy = bpy.data.objects.new('Livro01_proxy', me_cube_006)
ob_livro03_proxy = bpy.data.objects.new('Livro03_proxy', me_cube_005)
ob_livro02_proxy = bpy.data.objects.new('Livro02_proxy', me_cube_007)
ob_livro04_proxy = bpy.data.objects.new('Livro04_proxy', me_cube_003)
ob_livro05_proxy = bpy.data.objects.new('Livro05_proxy', me_cube_008)
ob_livrovm = bpy.data.objects.new('LivroVm', me_cube_002)
ob_livrovr = bpy.data.objects.new('LivroVr', me_cube)
ob_estante = bpy.data.objects.new('Estante', me_cube_001_1)

# ---- transforms, parenting, visibility, modifiers, constraints
ob_livro15_proxy_001.location = (0.1884, -1.679, 3.802)
ob_livro15_proxy_001.rotation_euler = (-0.182, 1.184e-07, 3.142)
ob_livro15_proxy_001.scale = (0.3127, 0.08911, 0.4123)
ob_livro15_proxy_001.lineart.crease_threshold = 0.0
ob_livro15_proxy.location = (0.3413, 1.631, 2.714)
ob_livro15_proxy.rotation_euler = (0.4211, -2.171e-07, 3.142)
ob_livro15_proxy.scale = (0.3127, 0.05912, 0.4029)
ob_livro15_proxy.lineart.crease_threshold = 0.0
ob_livro14_proxy.location = (-0.1343, 1.397, 2.611)
ob_livro14_proxy.rotation_euler = (0.6792, -2.047e-07, 3.142)
ob_livro14_proxy.scale = (0.2838, 0.02422, 0.3433)
ob_livro14_proxy.lineart.crease_threshold = 0.0
ob_livro13_proxy.location = (0.2285, 0.3677, 1.695)
ob_livro13_proxy.rotation_euler = (-0.2143, -3.721e-08, 3.142)
ob_livro13_proxy.scale = (0.3127, 0.06017, 0.4059)
ob_livro13_proxy.lineart.crease_threshold = 0.0
ob_livro12_proxy.location = (0.1712, 0.2837, 1.575)
ob_livro12_proxy.rotation_euler = (-0.224, 6.239, 3.149)
ob_livro12_proxy.scale = (0.2837, 0.03256, 0.2719)
ob_livro12_proxy.lineart.crease_threshold = 0.0
ob_livro11_proxy.location = (0.1711, 0.1719, 1.649)
ob_livro11_proxy.rotation_euler = (-0.1636, 6.239, 3.147)
ob_livro11_proxy.scale = (0.2838, 0.04338, 0.3433)
ob_livro11_proxy.lineart.crease_threshold = 0.0
ob_livro10_proxy.location = (0.362, 1.225, 2.653)
ob_livro10_proxy.rotation_euler = (0.8325, -1.715e-06, 9.425)
ob_livro10_proxy.scale = (0.3127, 0.07352, 0.4029)
ob_livro10_proxy.lineart.crease_threshold = 0.0
ob_livro09_proxy.location = (-0.1341, 1.366, 3.843)
ob_livro09_proxy.rotation_euler = (0.2994, -9.609e-08, 3.142)
ob_livro09_proxy.scale = (0.3127, 0.07352, 0.4557)
ob_livro09_proxy.lineart.crease_threshold = 0.0
ob_livro06_proxy.location = (-0.1304, 1.678, 0.5994)
ob_livro06_proxy.rotation_euler = (0.2098, -6.469e-07, 9.425)
ob_livro06_proxy.scale = (0.3127, 0.07352, 0.4029)
ob_livro06_proxy.lineart.crease_threshold = 0.0
ob_livro07_proxy.location = (-0.1915, -1.499, 3.741)
ob_livro07_proxy.rotation_euler = (-0.215, -0.04391, 9.432)
ob_livro07_proxy.scale = (0.2838, 0.06331, 0.3451)
ob_livro07_proxy.lineart.crease_threshold = 0.0
ob_livro08_proxy.location = (-0.1343, -0.1449, 3.718)
ob_livro08_proxy.rotation_euler = (0.1742, -4.489e-07, 9.425)
ob_livro08_proxy.scale = (0.2838, 0.02422, 0.3433)
ob_livro08_proxy.lineart.crease_threshold = 0.0
ob_livro01_proxy.location = (0.06646, -1.73, 2.669)
ob_livro01_proxy.rotation_euler = (0.2747, -0.0, 0.0)
ob_livro01_proxy.scale = (0.2838, 0.02422, 0.3433)
ob_livro01_proxy.lineart.crease_threshold = 0.0
ob_livro03_proxy.location = (0.2394, -0.2396, 1.649)
ob_livro03_proxy.rotation_euler = (0.2488, -8.89e-08, 3.142)
ob_livro03_proxy.scale = (0.3127, 0.08625, 0.3433)
ob_livro03_proxy.lineart.crease_threshold = 0.0
ob_livro02_proxy.location = (0.1493, -1.602, 2.705)
ob_livro02_proxy.rotation_euler = (-0.4379, -4.786e-09, 3.142)
ob_livro02_proxy.scale = (0.358, 0.05086, 0.3905)
ob_livro02_proxy.lineart.crease_threshold = 0.0
ob_livro04_proxy.location = (0.1566, -0.4154, 1.639)
ob_livro04_proxy.rotation_euler = (0.2876, 0.04527, 3.188)
ob_livro04_proxy.scale = (0.2838, 0.05086, 0.3433)
ob_livro04_proxy.lineart.crease_threshold = 0.0
ob_livro05_proxy.location = (0.1993, 1.496, 0.5811)
ob_livro05_proxy.rotation_euler = (0.3249, -7.505e-07, 9.425)
ob_livro05_proxy.scale = (0.358, 0.05086, 0.3905)
ob_livro05_proxy.lineart.crease_threshold = 0.0
ob_livrovm.location = (0.2682, 1.606, 3.789)
ob_livrovm.rotation_euler = (-0.2504, 0.0001304, 0.0005953)
ob_livrovm.scale = (0.3143, 0.1502, 0.3866)
ob_livrovm.lineart.crease_threshold = 0.0
ob_livrovr.location = (0.2682, -1.594, 0.5999)
ob_livrovr.rotation_euler = (0.2732, -0.0001848, 0.0005807)
ob_livrovr.scale = (0.3143, 0.1502, 0.3866)
ob_livrovr.lineart.crease_threshold = 0.0
ob_estante.location = (0.0, 0.0, 1.14)
ob_estante.scale = (0.5635, 1.569, 1.0)
ob_estante.lineart.crease_threshold = 0.0

# ---- collection membership
col_collection_1.objects.link(ob_livro15_proxy_001)
col_collection_1.objects.link(ob_livro15_proxy)
col_collection_1.objects.link(ob_livro14_proxy)
col_collection_1.objects.link(ob_livro13_proxy)
col_collection_1.objects.link(ob_livro12_proxy)
col_collection_1.objects.link(ob_livro11_proxy)
col_collection_1.objects.link(ob_livro10_proxy)
col_collection_1.objects.link(ob_livro09_proxy)
col_collection_1.objects.link(ob_livro06_proxy)
col_collection_1.objects.link(ob_livro07_proxy)
col_collection_1.objects.link(ob_livro08_proxy)
col_collection_1.objects.link(ob_livro01_proxy)
col_collection_1.objects.link(ob_livro03_proxy)
col_collection_1.objects.link(ob_livro02_proxy)
col_collection_1.objects.link(ob_livro04_proxy)
col_collection_1.objects.link(ob_livro05_proxy)
col_collection_1.objects.link(ob_livrovm)
col_collection_1.objects.link(ob_livrovr)
col_collection_1.objects.link(ob_estante)

# ---- scene / render settings (as saved in the file)
scene.frame_start = 1; scene.frame_end = 250; scene.frame_set(1)
scene.render.engine = 'CYCLES'
scene.render.dither_intensity = 0.0
scene.cycles.use_denoising = False
scene.cycles.samples = 128
scene.cycles.sampling_pattern = 'TABULATED_SOBOL'
scene.cycles.light_sampling_threshold = 0.0
scene.cycles.use_adaptive_sampling = False
scene.cycles.use_light_tree = False
scene.cycles.blur_glossy = 0.0
scene.cycles.sample_clamp_indirect = 0.0
scene.view_settings.view_transform = 'Standard'
bpy.context.view_layer.update()

# ---- added for rendering (the .blend has no active camera and no usable light): camera, sun
cam_auto = bpy.data.cameras.new('AutoCamera')
cam_auto.lens = 50.0
cam_auto.sensor_width = 36.0
cam_auto.clip_end = 1000.0
ob_auto_camera = bpy.data.objects.new('AutoCamera', cam_auto)
scene.collection.objects.link(ob_auto_camera)
ob_auto_camera.location = (5.53613, -6.62122, 6.61775)
ob_auto_camera.rotation_euler = (1.09748, -7.21219e-08, 0.694738)
scene.camera = ob_auto_camera
light_auto_sun = bpy.data.lights.new('AutoSun', 'SUN')
light_auto_sun.energy = 3.0
light_auto_sun.angle = 0.0523599
ob_auto_sun = bpy.data.objects.new('AutoSun', light_auto_sun)
scene.collection.objects.link(ob_auto_sun)
ob_auto_sun.rotation_euler = (0.872665, 0.174533, 0.523599)
bpy.context.view_layer.update()
